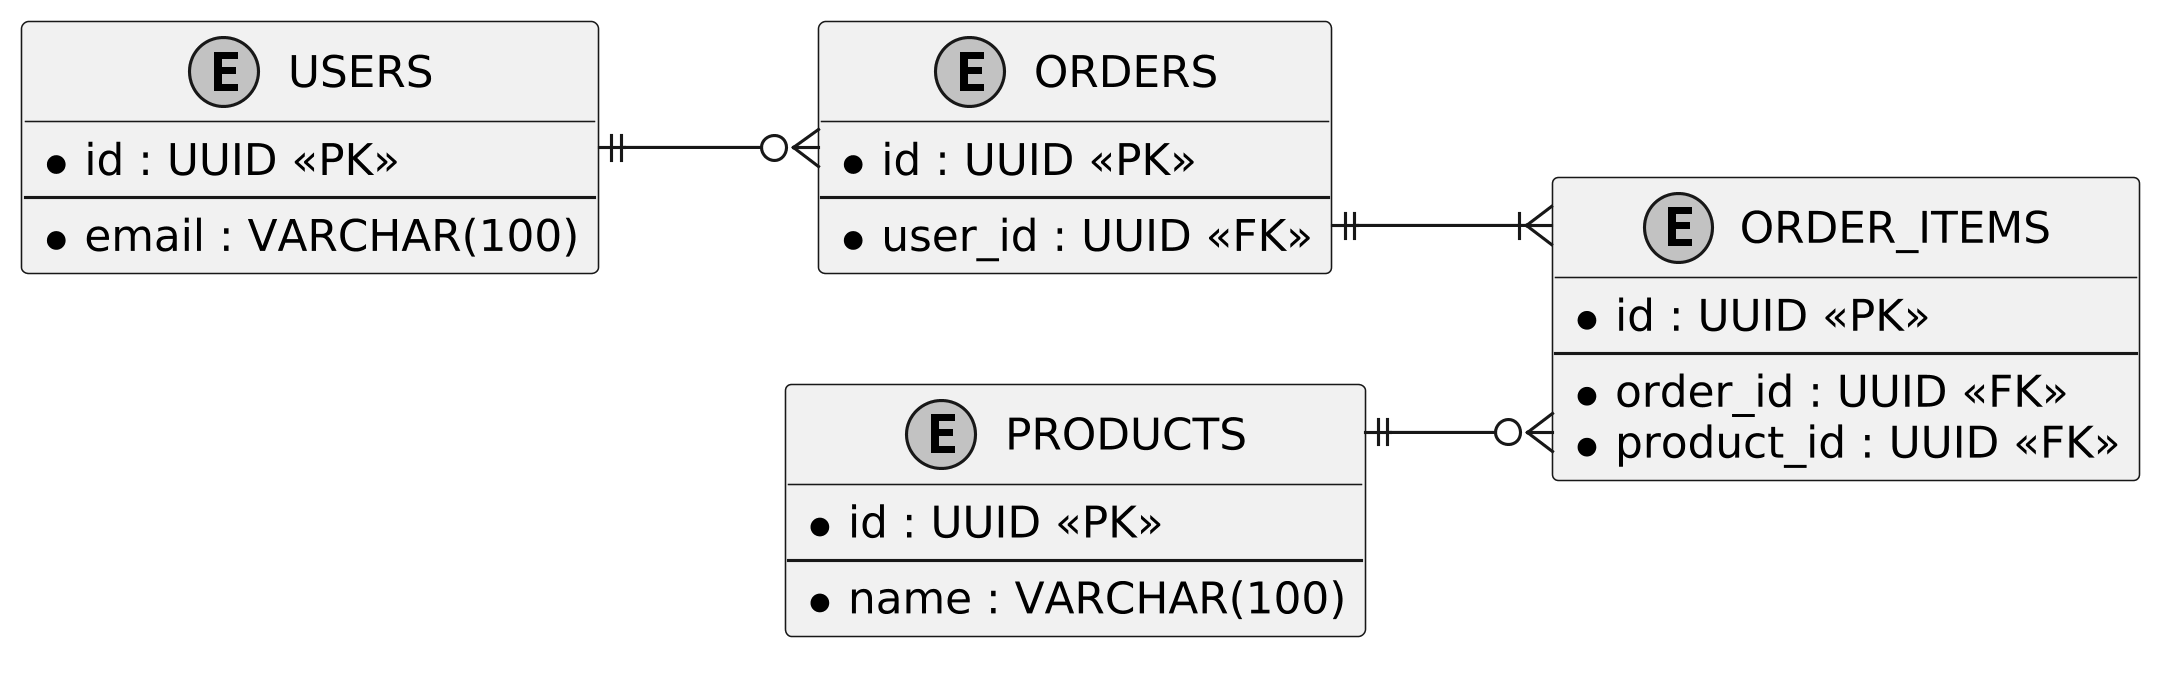

The diagram above was rendered by PlantUML. Its source (embedded in the PNG):
@startuml
skinparam monochrome true
skinparam shadowing false
skinparam defaultFontName "Segoe UI", Arial, sans-serif
skinparam roundCorner 4
skinparam dpi 300
skinparam linetype ortho
left to right direction

entity "USERS" as USERS {
  * id : UUID <<PK>>
  --
  * email : VARCHAR(100)
}

entity "ORDERS" as ORDERS {
  * id : UUID <<PK>>
  --
  * user_id : UUID <<FK>>
}

entity "ORDER_ITEMS" as ORDER_ITEMS {
  * id : UUID <<PK>>
  --
  * order_id : UUID <<FK>>
  * product_id : UUID <<FK>>
}

entity "PRODUCTS" as PRODUCTS {
  * id : UUID <<PK>>
  --
  * name : VARCHAR(100)
}

USERS ||--o{ ORDERS
ORDERS ||--|{ ORDER_ITEMS
PRODUCTS ||--o{ ORDER_ITEMS
@enduml